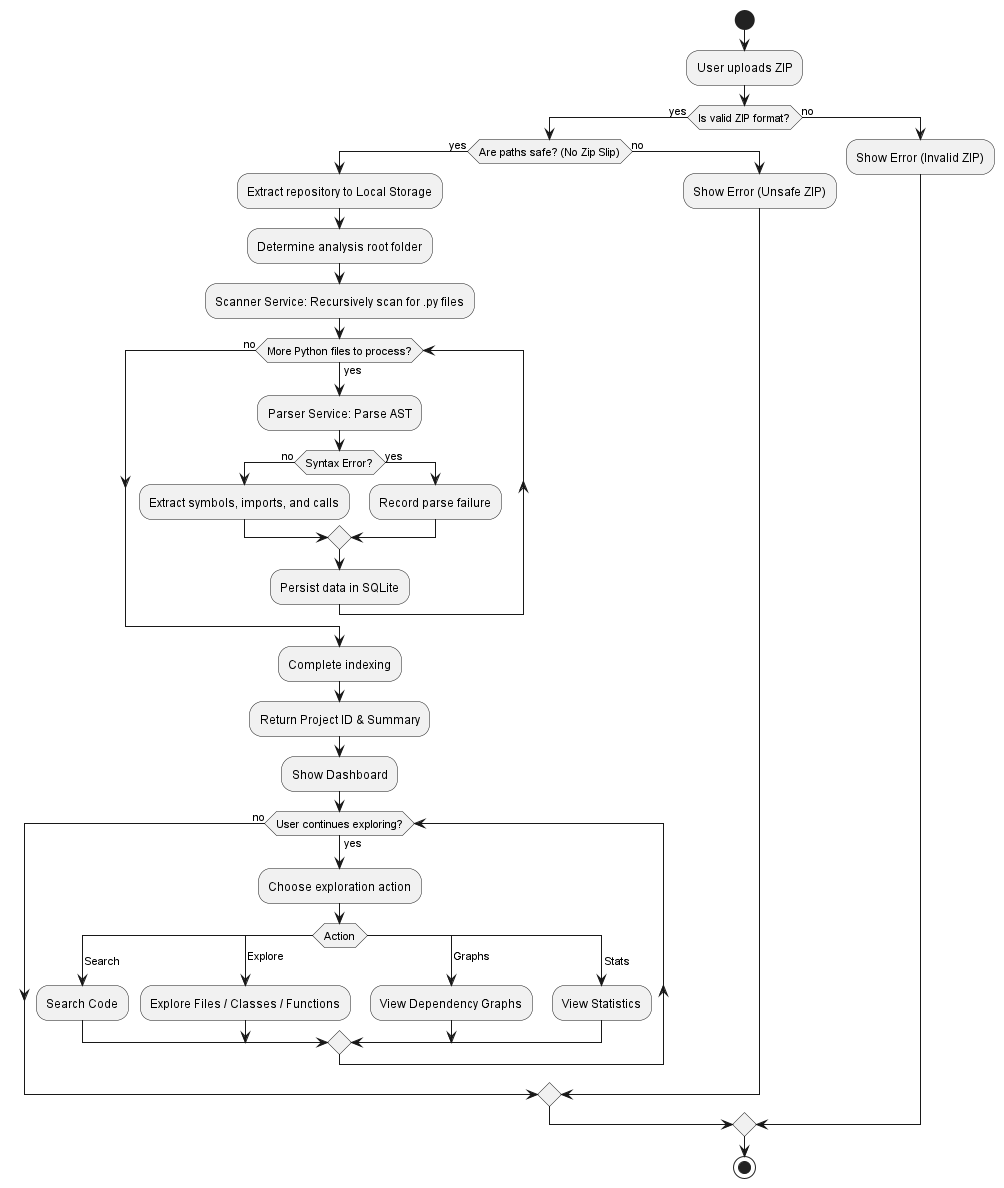

The diagram above was rendered by PlantUML. Its source (embedded in the PNG):
@startuml
start
:User uploads ZIP;
if (Is valid ZIP format?) then (yes)
  if (Are paths safe? (No Zip Slip)) then (yes)
    :Extract repository to Local Storage;
    :Determine analysis root folder;
    :Scanner Service: Recursively scan for .py files;
    
    while (More Python files to process?) is (yes)
      :Parser Service: Parse AST;
      if (Syntax Error?) then (no)
        :Extract symbols, imports, and calls;
      else (yes)
        :Record parse failure;
      endif
      :Persist data in SQLite;
    endwhile (no)
    
    :Complete indexing;
    :Return Project ID & Summary;
    :Show Dashboard;
    
    while (User continues exploring?) is (yes)
      :Choose exploration action;
      switch (Action)
      case ( Search )
        :Search Code;
      case ( Explore )
        :Explore Files / Classes / Functions;
      case ( Graphs )
        :View Dependency Graphs;
      case ( Stats )
        :View Statistics;
      endswitch
    endwhile (no)
    
  else (no)
    :Show Error (Unsafe ZIP);
  endif
else (no)
  :Show Error (Invalid ZIP);
endif
stop
@enduml